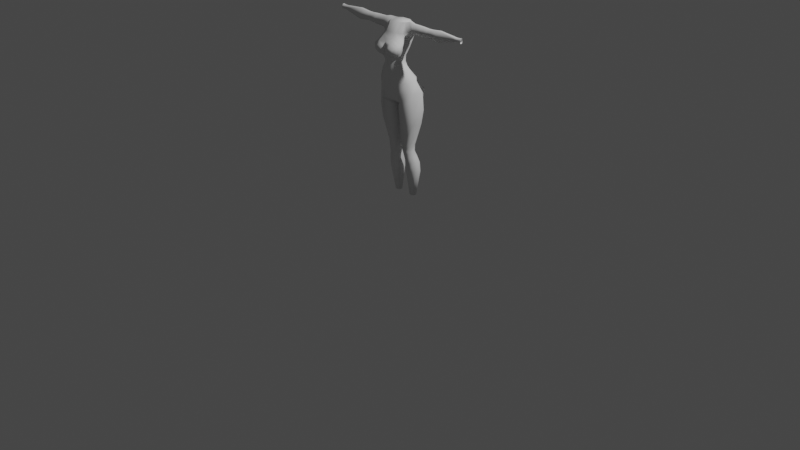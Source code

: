 # Source: untitled.blend  (saved by Blender 2.80.75; exported with 4.5.12 LTS)
import bpy
from mathutils import Matrix  # noqa: F401  (used for matrix-valued properties, if any)

bpy.ops.wm.read_factory_settings(use_empty=True)
scene = bpy.context.scene
scene.name = 'Scene'

# ---- collections
col_collection = bpy.data.collections.new('Collection'); scene.collection.children.link(col_collection)

# ---- world
world_world = bpy.data.worlds.new('World'); scene.world = world_world
world_world.use_nodes = True; world_world.node_tree.nodes.clear()
_N = world_world.node_tree.nodes; _L = world_world.node_tree.links
n0 = _N.new('ShaderNodeOutputWorld'); n0.name = 'World Output'; n0.location = (300, 300)
n1 = _N.new('ShaderNodeBackground'); n1.name = 'Background'; n1.location = (10, 300)
n1.inputs[0].default_value = (0.05088, 0.05088, 0.05088, 1.0)
_L.new(n1.outputs[0], n0.inputs[0])
n0.is_active_output = True
world_world.color = (0.05088, 0.05088, 0.05088)
world_world.use_sun_shadow = False
world_world.sun_shadow_jitter_overblur = 0.0

# ---- cameras
cam_camera = bpy.data.cameras.new('Camera')
cam_camera.clip_end = 100.0
cam_camera.ortho_scale = 7.314

# ---- lights
light_light = bpy.data.lights.new('Light', 'POINT')
light_light.transmission_factor = 0.0
light_light.energy = 1000.0
light_light.shadow_soft_size = 0.1
light_light.shadow_maximum_resolution = 0.006
light_light.use_absolute_resolution = True

# ---- meshes
me_cube_002 = bpy.data.meshes.new('Cube.002')
me_cube_002.from_pydata([(0.0, -0.5249, 0.413), (0.0, 0.271, 0.413), (0.4123, 0.09462, 0.3943), (0.4123, -0.1366, 0.3943), (0.2591, -0.2708, -0.2011), (0.4004, -0.1794, 0.2058), (0.2591, -0.01085, -0.2011), (0.3567, 0.05263, 0.2058), (0.0, 0.05747, -0.2011), (0.0, 0.1846, 0.2058), (0.0, -0.4633, -0.2011), (0.0, -0.5349, 0.2058), (0.5181, -0.2394, -0.7663), (0.5181, 0.1674, -0.7663), (0.0, 0.4146, -0.7663), (0.0, -0.4005, -0.7663), (0.0, 0.1689, -0.4656), (0.4152, -0.261, -0.4661), (0.4152, 0.04479, -0.4661), (0.0, -0.4437, -0.4656), (0.1241, 0.1341, -3.577), (0.1241, 0.3438, -3.577), (0.5245, 0.3456, -3.577), (0.5245, 0.1316, -3.577), (0.0, 0.05624, -0.3135), (0.3247, -0.01146, -0.3112), (0.3247, -0.2667, -0.3112), (0.0, -0.455, -0.3135), (0.0, -0.1689, 0.9154), (0.0, 0.271, 0.9154), (0.2756, 0.2009, 0.906), (0.2756, -0.05558, 0.906), (0.4962, 0.0967, -3.308), (0.4962, 0.3429, -3.308), (0.1383, 0.3411, -3.308), (0.1383, 0.09918, -3.308), (0.09589, -0.004101, -2.729), (0.09589, 0.2031, -2.729), (0.435, 0.205, -2.729), (0.435, -0.006577, -2.729), (0.6658, -0.118, -1.632), (0.6658, 0.3155, -1.632), (0.04409, 0.2842, -1.632), (0.04409, -0.08426, -1.632), (0.06601, -0.1155, -1.567), (0.06601, 0.308, -1.497), (0.0, 0.1831, -1.497), (0.0, -0.03602, -1.497), (0.0, -0.344, -1.105), (0.0, 0.4947, -1.105), (0.6312, 0.3016, -1.105), (0.6312, -0.117, -1.105), (0.2089, 0.2069, -4.373), (0.2089, 0.3111, -4.373), (0.3879, 0.3111, -4.373), (0.3879, 0.2044, -4.373), (0.413, 0.003327, -2.922), (0.4381, 0.05262, -3.115), (0.413, 0.2149, -2.922), (0.4381, 0.2963, -3.115), (0.1241, 0.05509, -3.115), (0.11, 0.005803, -2.922), (0.11, 0.213, -2.922), (0.1241, 0.2945, -3.115), (0.6205, -0.08581, -2.048), (0.04963, 0.2383, -2.048), (0.04963, -0.04916, -2.048), (0.6205, 0.2743, -2.048), (0.3498, -0.2061, 0.6407), (0.0, -0.3338, 0.6407), (0.3498, 0.2404, 0.6407), (0.0, 0.3181, 0.6407), (0.3243, 0.03986, -3.577), (0.2984, 0.1576, -4.373), (0.3172, -0.02136, -3.308), (0.2654, -0.1297, -2.729), (0.2654, 0.2686, -2.729), (0.3549, 0.4792, -1.541), (0.0, -0.2592, -1.336), (0.3243, 0.4429, -3.577), (0.3486, -0.3416, -1.336), (0.0, 0.4805, -1.336), (0.3549, -0.3416, -1.632), (0.3172, 0.4429, -3.308), (0.2984, 0.3581, -4.373), (0.2615, -0.1108, -2.922), (0.2811, -0.06375, -3.115), (0.2615, 0.2875, -2.922), (0.2811, 0.3958, -3.115), (0.3351, -0.2804, -2.048), (0.3351, 0.4005, -2.048), (0.1265, -0.4006, -0.2011), (0.1296, 0.05747, -0.2011), (0.2591, -0.3378, -0.7663), (0.2591, 0.4146, -0.7663), (0.2076, -0.381, -0.4658), (0.2076, 0.1689, -0.4658), (0.1623, 0.05624, -0.3124), (0.1623, -0.3923, -0.3124), (0.1378, -0.1689, 0.9154), (0.1378, 0.271, 0.9154), (0.03301, 0.1831, -1.497), (0.03301, -0.03602, -1.497), (0.3156, -0.344, -1.105), (0.1749, 0.3181, 0.6407), (0.1749, -0.3338, 0.6407), (0.1743, -0.2592, -1.336), (0.5832, 0.04761, 0.6299), (0.5832, -0.07272, 0.6299), (0.5832, 0.05187, 0.9178), (0.5832, -0.03056, 0.9178), (0.5832, -0.1089, 0.7747), (0.5832, 0.09228, 0.7747), (0.4989, 0.07111, 0.5379), (0.4592, -0.1047, 0.5379), (0.4267, -0.04307, 0.9496), (0.4267, 0.07734, 0.9496), (0.4675, 0.1364, 0.7077), (0.4675, -0.1575, 0.7077), (1.134, 0.04761, 0.6731), (1.134, -0.07272, 0.6731), (1.134, 0.05187, 0.899), (1.134, -0.03056, 0.899), (1.134, -0.1089, 0.7888), (1.134, 0.09228, 0.7888), (1.299, 0.04761, 0.6675), (1.299, -0.07272, 0.6675), (1.299, 0.05187, 0.9047), (1.299, -0.03056, 0.9047), (1.299, -0.1089, 0.7888), (1.299, 0.09228, 0.7888), (1.579, 0.04761, 0.6353), (1.579, -0.07272, 0.6353), (1.579, 0.05187, 0.9368), (1.579, -0.03056, 0.9368), (1.579, -0.1089, 0.7831), (1.579, 0.09228, 0.7831), (2.206, 0.02293, 0.7797), (2.206, -0.03918, 0.7797), (2.206, 0.02513, 0.8918), (2.206, -0.01742, 0.8918), (2.206, -0.05786, 0.8408), (2.206, 0.04598, 0.8408), (0.8929, -0.03098, 0.9076), (0.8929, 0.0671, 0.9076), (0.8929, -0.09125, 0.6522), (0.8929, -0.145, 0.7823), (0.8929, 0.06105, 0.6522), (0.8929, 0.1187, 0.7823), (1.217, -0.07272, 0.6769), (1.217, -0.1089, 0.7888), (1.217, -0.03056, 0.9018), (1.217, 0.04761, 0.6769), (1.217, 0.09228, 0.7888), (1.217, 0.05187, 0.9018), (2.378, 0.02293, 0.7702), (2.378, -0.03918, 0.7702), (2.378, 0.02513, 0.9107), (2.378, -0.01742, 0.9107), (2.378, -0.05786, 0.8389), (2.378, 0.04598, 0.8389), (2.292, 0.04598, 0.8399), (2.292, 0.02293, 0.7825), (2.292, 0.02513, 0.8937), (2.292, -0.01742, 0.8937), (2.292, -0.03918, 0.7825), (2.292, -0.05786, 0.8399), (0.2793, -0.01964, -0.02439), (0.323, -0.2625, -0.02439), (0.0, -0.4889, -0.02439), (0.0, 0.1104, -0.02439), (0.134, -0.4889, -0.02439), (0.1372, 0.1104, -0.02439), (0.2307, -0.6374, 0.2922), (0.2195, -0.5659, 0.3905), (0.2138, -0.4916, 0.4726), (0.2337, -0.6635, 0.2075), (0.3485, -0.6166, 0.2546), (0.4279, -0.5329, 0.3114), (0.4446, -0.4194, 0.3475), (0.3439, -0.6018, 0.1414), (0.4199, -0.4974, 0.1153), (0.4353, -0.3784, 0.1212), (0.2215, -0.6135, 0.08478), (0.2195, -0.5176, 0.0173), (0.1966, -0.4968, 0.007987), (0.1122, -0.6456, 0.1414), (0.03508, -0.5733, 0.1153), (0.0, -0.5119, 0.09071), (0.1168, -0.6472, 0.2546), (0.03774, -0.6088, 0.3114), (0.0, -0.4322, 0.5235), (0.3721, -0.3159, 0.4898), (0.1949, -0.415, 0.5541), (0.4262, -0.2585, 0.3741), (0.159, 0.2115, 0.4067), (0.1451, 0.1368, 0.2058), (0.4123, 0.09462, 0.3943), (0.03981, 0.4773, -1.524), (0.1122, 0.4773, -1.551), (0.0, 0.4876, -1.221), (0.0, 0.4931, -1.48), (0.3549, 0.5341, -1.475), (0.3549, 0.6136, -1.338), (0.3549, 0.6325, -1.217), (0.3549, 0.6192, -1.096), (0.3549, 0.5397, -0.8936), (0.116, 0.5208, -1.479), (0.1179, 0.5984, -1.329), (0.1179, 0.6117, -1.21), (0.1217, 0.5908, -1.083)], [(49, 14), (49, 81), (205, 206)], [(167, 7, 5, 168), (18, 17, 12, 13), (5, 7, 197, 3), (105, 68, 31, 99), (74, 35, 20, 72), (96, 18, 13, 94), (95, 19, 15, 93), (98, 27, 19, 95), (97, 25, 18, 96), (25, 26, 17, 18), (84, 73, 52, 53), (83, 33, 22, 79), (59, 57, 32, 33), (6, 4, 26, 25), (92, 6, 25, 97), (91, 10, 27, 98), (100, 29, 28, 99), (104, 71, 29, 100), (88, 59, 33, 83), (35, 34, 21, 20), (60, 63, 34, 35), (66, 65, 37, 36), (20, 21, 53, 52), (106, 78, 47, 102), (22, 23, 55, 54), (13, 12, 51, 50), (93, 15, 48, 103), (33, 32, 23, 22), (50, 51, 40, 41), (44, 45, 42, 43), (80, 44, 43, 82), (90, 67, 38, 76), (67, 64, 39, 38), (86, 60, 35, 74), (89, 66, 36, 75), (72, 20, 52, 73), (79, 22, 54, 84), (75, 36, 61, 85), (85, 61, 60, 86), (36, 37, 62, 61), (61, 62, 63, 60), (76, 38, 58, 87), (87, 58, 59, 88), (38, 39, 56, 58), (58, 56, 57, 59), (82, 43, 66, 89), (41, 40, 64, 67), (77, 41, 67, 90), (43, 42, 65, 66), (42, 77, 90, 65), (40, 82, 89, 64), (62, 87, 88, 63), (37, 76, 87, 62), (56, 85, 86, 57), (39, 75, 85, 56), (21, 79, 84, 53), (23, 72, 73, 55), (64, 89, 75, 39), (57, 86, 74, 32), (65, 90, 76, 37), (51, 80, 82, 40), (103, 48, 78, 106), (63, 88, 83, 34), (34, 83, 79, 21), (54, 55, 73, 84), (32, 74, 72, 23), (51, 103, 80), (12, 93, 103, 51), (80, 106, 102, 44), (70, 104, 100, 30), (30, 100, 99, 31), (4, 91, 98, 26), (8, 92, 97, 24), (24, 97, 96, 16), (26, 98, 95, 17), (17, 95, 93, 12), (16, 96, 94, 14), (69, 105, 99, 28), (114, 113, 107, 108), (116, 115, 110, 109), (117, 116, 109, 112), (115, 118, 111, 110), (113, 117, 112, 107), (118, 114, 108, 111), (68, 3, 114, 118), (197, 70, 117, 113), (31, 68, 118, 115), (70, 30, 116, 117), (30, 31, 115, 116), (3, 197, 113, 114), (144, 143, 122, 121), (146, 145, 120, 123), (143, 146, 123, 122), (145, 147, 119, 120), (147, 148, 124, 119), (148, 144, 121, 124), (150, 149, 126, 129), (151, 150, 129, 128), (149, 152, 125, 126), (152, 153, 130, 125), (153, 154, 127, 130), (154, 151, 128, 127), (125, 130, 136, 131), (130, 127, 133, 136), (127, 128, 134, 133), (129, 126, 132, 135), (128, 129, 135, 134), (126, 125, 131, 132), (135, 132, 138, 141), (134, 135, 141, 140), (132, 131, 137, 138), (131, 136, 142, 137), (136, 133, 139, 142), (133, 134, 140, 139), (112, 109, 144, 148), (107, 112, 148, 147), (108, 107, 147, 145), (110, 111, 146, 143), (111, 108, 145, 146), (109, 110, 143, 144), (121, 122, 151, 154), (124, 121, 154, 153), (119, 124, 153, 152), (120, 119, 152, 149), (122, 123, 150, 151), (123, 120, 149, 150), (162, 161, 160, 155), (161, 163, 157, 160), (163, 164, 158, 157), (166, 165, 156, 159), (164, 166, 159, 158), (165, 162, 155, 156), (138, 137, 162, 165), (140, 141, 166, 164), (141, 138, 165, 166), (139, 140, 164, 163), (142, 139, 163, 161), (137, 142, 161, 162), (8, 170, 172, 92), (4, 168, 171, 91), (91, 171, 169, 10), (6, 167, 168, 4), (92, 172, 167, 6), (175, 174, 178, 179), (173, 176, 177), (174, 173, 177, 178), (179, 178, 181, 182), (177, 176, 180), (178, 177, 180, 181), (180, 176, 183), (181, 180, 183, 184), (182, 181, 184, 185), (184, 183, 186, 187), (185, 184, 187, 188), (183, 176, 186), (187, 186, 189, 190), (188, 187, 190, 0, 11), (186, 176, 189), (190, 189, 173, 174), (0, 190, 174, 175), (189, 176, 173), (3, 194, 179, 182, 5), (168, 5, 182, 185), (171, 168, 185), (169, 171, 185, 188), (193, 175, 179, 192), (68, 192, 194, 3), (191, 193, 105, 69), (0, 175, 193, 191), (105, 193, 192, 68), (194, 192, 179), (1, 71, 104, 195), (70, 2, 195, 104), (9, 1, 195, 196), (9, 196, 172, 170), (7, 196, 195, 197), (7, 167, 172, 196), (101, 102, 47, 46), (102, 101, 45, 44), (80, 103, 106), (49, 210, 209, 200), (200, 209, 208, 81), (81, 208, 207, 201), (198, 201, 207, 199), (199, 207, 202, 77), (203, 202, 207, 208), (204, 203, 208, 209), (205, 204, 209, 210), (101, 46, 81, 201, 45), (201, 198, 45), (45, 198, 199, 42), (42, 199, 77)])
me_cube_002.polygons.foreach_set('use_smooth', [True] * 192)
_uv = me_cube_002.uv_layers.new(name='UVMap')
_uv.uv.foreach_set('vector', [0.5282, 0.5, 0.625, 0.5, 0.625, 0.75, 0.5282, 0.75, 0.375, 0.5, 0.375, 0.75, 0.375, 0.75, 0.375, 0.5, 0.625, 0.75, 0.625, 0.5, 0.625, 0.5, 0.625, 0.75, 0.625, 0.8125, 0.625, 0.75, 0.625, 0.75, 0.625, 0.8125, 0.375, 0.75, 0.375, 0.75, 0.375, 0.75, 0.375, 0.75, 0.375, 0.4375, 0.375, 0.5, 0.375, 0.5, 0.375, 0.4375, 0.375, 0.8125, 0.375, 0.875, 0.375, 0.875, 0.375, 0.8125, 0.375, 0.8125, 0.375, 0.875, 0.375, 0.875, 0.375, 0.8125, 0.375, 0.4375, 0.375, 0.5, 0.375, 0.5, 0.375, 0.4375, 0.375, 0.5, 0.375, 0.75, 0.375, 0.75, 0.375, 0.5, 0.375, 0.5, 0.375, 0.75, 0.375, 0.75, 0.375, 0.5, 0.375, 0.5, 0.375, 0.5, 0.375, 0.5, 0.375, 0.5, 0.375, 0.5, 0.375, 0.75, 0.375, 0.75, 0.375, 0.5, 0.375, 0.5, 0.375, 0.75, 0.375, 0.75, 0.375, 0.5, 0.375, 0.4375, 0.375, 0.5, 0.375, 0.5, 0.375, 0.4375, 0.375, 0.8125, 0.375, 0.875, 0.375, 0.875, 0.375, 0.8125, 0.6875, 0.5, 0.75, 0.5, 0.75, 0.75, 0.6875, 0.75, 0.625, 0.4375, 0.625, 0.375, 0.625, 0.375, 0.625, 0.4375, 0.375, 0.5, 0.375, 0.5, 0.375, 0.5, 0.375, 0.5, 0.0, 0.0, 0.0, 0.0, 0.0, 0.0, 0.0, 0.0, 0.0, 0.0, 0.0, 0.0, 0.0, 0.0, 0.0, 0.0, 0.0, 0.0, 0.0, 0.0, 0.0, 0.0, 0.0, 0.0, 0.0, 0.0, 0.0, 0.0, 0.0, 0.0, 0.0, 0.0, 0.375, 0.8125, 0.375, 0.875, 0.375, 0.875, 0.375, 0.8125, 0.375, 0.5, 0.375, 0.75, 0.375, 0.75, 0.375, 0.5, 0.375, 0.5, 0.375, 0.75, 0.375, 0.75, 0.375, 0.5, 0.375, 0.8125, 0.375, 0.875, 0.375, 0.875, 0.375, 0.8125, 0.375, 0.5, 0.375, 0.75, 0.375, 0.75, 0.375, 0.5, 0.375, 0.5, 0.375, 0.75, 0.375, 0.75, 0.375, 0.5, 0.0, 0.0, 0.0, 0.0, 0.0, 0.0, 0.0, 0.0, 0.375, 0.75, 0.375, 0.75, 0.375, 0.75, 0.375, 0.75, 0.375, 0.5, 0.375, 0.5, 0.375, 0.5, 0.375, 0.5, 0.375, 0.5, 0.375, 0.75, 0.375, 0.75, 0.375, 0.5, 0.375, 0.75, 0.375, 0.75, 0.375, 0.75, 0.375, 0.75, 0.375, 0.75, 0.375, 0.75, 0.375, 0.75, 0.375, 0.75, 0.375, 0.75, 0.375, 0.75, 0.375, 0.75, 0.375, 0.75, 0.375, 0.5, 0.375, 0.5, 0.375, 0.5, 0.375, 0.5, 0.375, 0.75, 0.375, 0.75, 0.375, 0.75, 0.375, 0.75, 0.375, 0.75, 0.375, 0.75, 0.375, 0.75, 0.375, 0.75, 0.0, 0.0, 0.0, 0.0, 0.0, 0.0, 0.0, 0.0, 0.0, 0.0, 0.0, 0.0, 0.0, 0.0, 0.0, 0.0, 0.375, 0.5, 0.375, 0.5, 0.375, 0.5, 0.375, 0.5, 0.375, 0.5, 0.375, 0.5, 0.375, 0.5, 0.375, 0.5, 0.375, 0.5, 0.375, 0.75, 0.375, 0.75, 0.375, 0.5, 0.375, 0.5, 0.375, 0.75, 0.375, 0.75, 0.375, 0.5, 0.375, 0.75, 0.375, 0.75, 0.375, 0.75, 0.375, 0.75, 0.375, 0.5, 0.375, 0.75, 0.375, 0.75, 0.375, 0.5, 0.375, 0.5, 0.375, 0.5, 0.375, 0.5, 0.375, 0.5, 0.0, 0.0, 0.0, 0.0, 0.0, 0.0, 0.0, 0.0, 0.375, 0.5, 0.375, 0.5, 0.375, 0.5, 0.375, 0.5, 0.375, 0.75, 0.375, 0.75, 0.375, 0.75, 0.375, 0.75, 0.375, 0.5, 0.375, 0.5, 0.375, 0.5, 0.375, 0.5, 0.375, 0.5, 0.375, 0.5, 0.375, 0.5, 0.375, 0.5, 0.375, 0.75, 0.375, 0.75, 0.375, 0.75, 0.375, 0.75, 0.375, 0.75, 0.375, 0.75, 0.375, 0.75, 0.375, 0.75, 0.375, 0.5, 0.375, 0.5, 0.375, 0.5, 0.375, 0.5, 0.375, 0.75, 0.375, 0.75, 0.375, 0.75, 0.375, 0.75, 0.375, 0.75, 0.375, 0.75, 0.375, 0.75, 0.375, 0.75, 0.375, 0.75, 0.375, 0.75, 0.375, 0.75, 0.375, 0.75, 0.375, 0.5, 0.375, 0.5, 0.375, 0.5, 0.375, 0.5, 0.375, 0.75, 0.375, 0.75, 0.375, 0.75, 0.375, 0.75, 0.375, 0.8125, 0.375, 0.875, 0.375, 0.875, 0.375, 0.8125, 0.375, 0.5, 0.375, 0.5, 0.375, 0.5, 0.375, 0.5, 0.375, 0.5, 0.375, 0.5, 0.375, 0.5, 0.375, 0.5, 0.375, 0.5, 0.375, 0.75, 0.375, 0.75, 0.375, 0.5, 0.375, 0.75, 0.375, 0.75, 0.375, 0.75, 0.375, 0.75, 0.375, 0.75, 0.375, 0.8125, 0.375, 0.75, 0.375, 0.75, 0.375, 0.8125, 0.375, 0.8125, 0.375, 0.75, 0.375, 0.75, 0.375, 0.8125, 0.375, 0.8125, 0.375, 0.75, 0.625, 0.5, 0.625, 0.4375, 0.625, 0.4375, 0.625, 0.5, 0.625, 0.5, 0.6875, 0.5, 0.6875, 0.75, 0.625, 0.75, 0.375, 0.75, 0.375, 0.8125, 0.375, 0.8125, 0.375, 0.75, 0.375, 0.375, 0.375, 0.4375, 0.375, 0.4375, 0.375, 0.375, 0.375, 0.375, 0.375, 0.4375, 0.375, 0.4375, 0.375, 0.375, 0.375, 0.75, 0.375, 0.8125, 0.375, 0.8125, 0.375, 0.75, 0.375, 0.75, 0.375, 0.8125, 0.375, 0.8125, 0.375, 0.75, 0.375, 0.375, 0.375, 0.4375, 0.375, 0.4375, 0.375, 0.375, 0.625, 0.875, 0.625, 0.8125, 0.625, 0.8125, 0.625, 0.875, 0.625, 0.75, 0.625, 0.5, 0.625, 0.5, 0.625, 0.75, 0.625, 0.5, 0.625, 0.75, 0.625, 0.75, 0.625, 0.5, 0.625, 0.5, 0.625, 0.5, 0.625, 0.5, 0.625, 0.5, 0.625, 0.75, 0.625, 0.75, 0.625, 0.75, 0.625, 0.75, 0.625, 0.5, 0.625, 0.5, 0.625, 0.5, 0.625, 0.5, 0.625, 0.75, 0.625, 0.75, 0.625, 0.75, 0.625, 0.75, 0.625, 0.75, 0.625, 0.75, 0.625, 0.75, 0.625, 0.75, 0.625, 0.5, 0.625, 0.5, 0.625, 0.5, 0.625, 0.5, 0.625, 0.75, 0.625, 0.75, 0.625, 0.75, 0.625, 0.75, 0.625, 0.5, 0.625, 0.5, 0.625, 0.5, 0.625, 0.5, 0.625, 0.5, 0.625, 0.75, 0.625, 0.75, 0.625, 0.5, 0.625, 0.75, 0.625, 0.5, 0.625, 0.5, 0.625, 0.75, 0.625, 0.5, 0.625, 0.75, 0.625, 0.75, 0.625, 0.5, 0.625, 0.75, 0.625, 0.75, 0.625, 0.75, 0.625, 0.75, 0.625, 0.75, 0.625, 0.75, 0.625, 0.75, 0.625, 0.75, 0.625, 0.75, 0.625, 0.5, 0.625, 0.5, 0.625, 0.75, 0.625, 0.5, 0.625, 0.5, 0.625, 0.5, 0.625, 0.5, 0.625, 0.5, 0.625, 0.5, 0.625, 0.5, 0.625, 0.5, 0.625, 0.75, 0.625, 0.75, 0.625, 0.75, 0.625, 0.75, 0.625, 0.75, 0.625, 0.75, 0.625, 0.75, 0.625, 0.75, 0.625, 0.75, 0.625, 0.5, 0.625, 0.5, 0.625, 0.75, 0.625, 0.5, 0.625, 0.5, 0.625, 0.5, 0.625, 0.5, 0.625, 0.5, 0.625, 0.5, 0.625, 0.5, 0.625, 0.5, 0.625, 0.5, 0.625, 0.75, 0.625, 0.75, 0.625, 0.5, 0.625, 0.5, 0.625, 0.5, 0.625, 0.5, 0.625, 0.5, 0.625, 0.5, 0.625, 0.5, 0.625, 0.5, 0.625, 0.5, 0.625, 0.5, 0.625, 0.75, 0.625, 0.75, 0.625, 0.5, 0.625, 0.75, 0.625, 0.75, 0.625, 0.75, 0.625, 0.75, 0.625, 0.75, 0.625, 0.75, 0.625, 0.75, 0.625, 0.75, 0.625, 0.75, 0.625, 0.5, 0.625, 0.5, 0.625, 0.75, 0.625, 0.75, 0.625, 0.75, 0.625, 0.75, 0.625, 0.75, 0.625, 0.75, 0.625, 0.75, 0.625, 0.75, 0.625, 0.75, 0.625, 0.75, 0.625, 0.5, 0.625, 0.5, 0.625, 0.75, 0.625, 0.5, 0.625, 0.5, 0.625, 0.5, 0.625, 0.5, 0.625, 0.5, 0.625, 0.5, 0.625, 0.5, 0.625, 0.5, 0.625, 0.5, 0.625, 0.75, 0.625, 0.75, 0.625, 0.5, 0.625, 0.5, 0.625, 0.5, 0.625, 0.5, 0.625, 0.5, 0.625, 0.5, 0.625, 0.5, 0.625, 0.5, 0.625, 0.5, 0.625, 0.75, 0.625, 0.5, 0.625, 0.5, 0.625, 0.75, 0.625, 0.75, 0.625, 0.75, 0.625, 0.75, 0.625, 0.75, 0.625, 0.75, 0.625, 0.75, 0.625, 0.75, 0.625, 0.75, 0.625, 0.5, 0.625, 0.75, 0.625, 0.75, 0.625, 0.5, 0.625, 0.5, 0.625, 0.75, 0.625, 0.75, 0.625, 0.5, 0.625, 0.5, 0.625, 0.5, 0.625, 0.5, 0.625, 0.5, 0.625, 0.5, 0.625, 0.5, 0.625, 0.5, 0.625, 0.5, 0.625, 0.75, 0.625, 0.5, 0.625, 0.5, 0.625, 0.75, 0.625, 0.75, 0.625, 0.75, 0.625, 0.75, 0.625, 0.75, 0.625, 0.75, 0.625, 0.75, 0.625, 0.75, 0.625, 0.75, 0.625, 0.5, 0.625, 0.5, 0.625, 0.5, 0.625, 0.5, 0.625, 0.5, 0.625, 0.5, 0.625, 0.5, 0.625, 0.5, 0.625, 0.5, 0.625, 0.75, 0.625, 0.75, 0.625, 0.5, 0.625, 0.75, 0.625, 0.75, 0.625, 0.75, 0.625, 0.75, 0.625, 0.75, 0.625, 0.75, 0.625, 0.75, 0.625, 0.75, 0.625, 0.75, 0.625, 0.5, 0.625, 0.5, 0.625, 0.75, 0.625, 0.75, 0.625, 0.5, 0.625, 0.5, 0.625, 0.75, 0.625, 0.75, 0.625, 0.75, 0.625, 0.75, 0.625, 0.75, 0.625, 0.75, 0.625, 0.75, 0.625, 0.75, 0.625, 0.75, 0.625, 0.5, 0.625, 0.75, 0.625, 0.75, 0.625, 0.5, 0.625, 0.5, 0.625, 0.5, 0.625, 0.5, 0.625, 0.5, 0.625, 0.5, 0.625, 0.5, 0.625, 0.5, 0.625, 0.5, 0.375, 0.375, 0.5282, 0.375, 0.5282, 0.4375, 0.375, 0.4375, 0.375, 0.75, 0.5282, 0.75, 0.5282, 0.8125, 0.375, 0.8125, 0.375, 0.8125, 0.5282, 0.8125, 0.5282, 0.875, 0.375, 0.875, 0.375, 0.5, 0.5282, 0.5, 0.5282, 0.75, 0.375, 0.75, 0.375, 0.4375, 0.5282, 0.4375, 0.5282, 0.5, 0.375, 0.5, 0.6667, 0.5, 0.6667, 0.6667, 0.5, 0.6667, 0.5, 0.5, 0.6667, 0.8333, 0.5833, 1.0, 0.5, 0.8333, 0.6667, 0.6667, 0.6667, 0.8333, 0.5, 0.8333, 0.5, 0.6667, 0.5, 0.5, 0.5, 0.6667, 0.3333, 0.6667, 0.3333, 0.5, 0.5, 0.8333, 0.4167, 1.0, 0.3333, 0.8333, 0.5, 0.6667, 0.5, 0.8333, 0.3333, 0.8333, 0.3333, 0.6667, 0.3333, 0.8333, 0.25, 1.0, 0.1667, 0.8333, 0.3333, 0.6667, 0.3333, 0.8333, 0.1667, 0.8333, 0.1667, 0.6667, 0.3333, 0.5, 0.3333, 0.6667, 0.1667, 0.6667, 0.1667, 0.5, 0.1667, 0.6667, 0.1667, 0.8333, 0.0, 0.8333, 0.0, 0.6667, 0.1667, 0.5, 0.1667, 0.6667, 0.0, 0.6667, 2.98e-08, 0.5, 0.1667, 0.8333, 0.08333, 1.0, 0.0, 0.8333, 1.0, 0.6667, 1.0, 0.8333, 0.8333, 0.8333, 0.8333, 0.6667, 1.0, 0.5, 1.0, 0.6667, 0.8333, 0.6667, 0.8333, 0.5, 0.9167, 0.5, 1.0, 0.8333, 0.9167, 1.0, 0.8333, 0.8333, 0.8333, 0.6667, 0.8333, 0.8333, 0.6667, 0.8333, 0.6667, 0.6667, 0.8333, 0.5, 0.8333, 0.6667, 0.6667, 0.6667, 0.6667, 0.5, 0.8333, 0.8333, 0.75, 1.0, 0.6667, 0.8333, 0.625, 0.75, 0.5711, 0.6422, 0.5, 0.5, 0.3333, 0.5, 0.625, 0.75, 0.5282, 0.75, 0.625, 0.75, 0.3333, 0.5, 0.1667, 0.5, 0.5282, 0.8125, 0.5282, 0.75, 0.1667, 0.5, 0.5282, 0.875, 0.5282, 0.8125, 0.1667, 0.5, 2.98e-08, 0.5, 0.6465, 0.6516, 0.6667, 0.5, 0.5, 0.5, 0.5606, 0.6213, 0.625, 0.75, 0.5606, 0.6213, 0.5711, 0.6422, 0.625, 0.75, 0.3032, 0.4245, 0.6465, 0.6516, 0.625, 0.8125, 0.625, 0.875, 0.0, 0.0, 0.6667, 0.5, 0.6465, 0.6516, 0.3032, 0.4245, 0.625, 0.8125, 0.6465, 0.6516, 0.5606, 0.6213, 0.625, 0.75, 0.5711, 0.6422, 0.5606, 0.6213, 0.5, 0.5, 0.0, 0.0, 0.625, 0.375, 0.625, 0.4375, 0.0, 0.0, 0.625, 0.5, 0.0, 0.0, 0.0, 0.0, 0.625, 0.4375, 0.0, 0.0, 0.0, 0.0, 0.0, 0.0, 0.0, 0.0, 0.0, 0.0, 0.0, 0.0, 0.5282, 0.4375, 0.5282, 0.375, 0.625, 0.5, 0.0, 0.0, 0.0, 0.0, 0.625, 0.5, 0.625, 0.5, 0.5282, 0.5, 0.5282, 0.4375, 0.0, 0.0, 0.375, 0.4375, 0.375, 0.8125, 0.375, 0.875, 0.375, 0.375, 0.375, 0.8125, 0.375, 0.4375, 0.375, 0.5, 0.0, 0.0, 0.375, 0.75, 0.375, 0.8125, 0.375, 0.8125, 0.0, 0.0, 0.0, 0.0, 0.0, 0.0, 0.0, 0.0, 0.0, 0.0, 0.0, 0.0, 0.0, 0.0, 0.0, 0.0, 0.0, 0.0, 0.0, 0.0, 0.0, 0.0, 0.0, 0.0, 0.0, 0.0, 0.0, 0.0, 0.0, 0.0, 0.0, 0.0, 0.0, 0.0, 0.0, 0.0, 0.0, 0.0, 0.0, 0.0, 0.0, 0.0, 0.0, 0.0, 0.0, 0.0, 0.0, 0.0, 0.0, 0.0, 0.0, 0.0, 0.0, 0.0, 0.0, 0.0, 0.0, 0.0, 0.0, 0.0, 0.0, 0.0, 0.0, 0.0, 0.375, 0.4375, 0.375, 0.375, 0.0, 0.0, 0.0, 0.0, 0.375, 0.5, 0.0, 0.0, 0.0, 0.0, 0.375, 0.5, 0.375, 0.5, 0.0, 0.0, 0.0, 0.0, 0.0, 0.0, 0.0, 0.0, 0.0, 0.0, 0.0, 0.0])
me_cube_002.use_remesh_preserve_volume = False
me_cube_002.use_remesh_preserve_attributes = False
me_cube_002.use_mirror_vertex_groups = False
me_cube_002.update()

# ---- objects
ob_light = bpy.data.objects.new('Light', light_light)
ob_camera = bpy.data.objects.new('Camera', cam_camera)
ob_empty = bpy.data.objects.new('Empty', None)
ob_cube = bpy.data.objects.new('Cube', me_cube_002)
ob_empty_001 = bpy.data.objects.new('Empty.001', None)

# ---- transforms, parenting, visibility, modifiers, constraints
ob_light.location = (4.076, 1.005, 5.904)
ob_light.rotation_euler = (0.6503, 0.05522, 1.866)
ob_light.lock_rotations_4d = False
ob_light.empty_display_type = 'ARROWS'
ob_light.color = (0.0, 0.0, 0.0, 0.0)
ob_light.lineart.crease_threshold = 0.0
ob_camera.location = (7.359, -6.926, 4.958)
ob_camera.rotation_euler = (1.109, 0.0, 0.8149)
ob_camera.lock_rotations_4d = False
ob_camera.empty_display_type = 'ARROWS'
ob_camera.color = (0.0, 0.0, 0.0, 0.0)
ob_camera.display_type = 'WIRE'
ob_camera.lineart.crease_threshold = 0.0
ob_empty.location = (1.259, -1.736e-07, 1.287)
ob_empty.rotation_euler = (1.571, -0.0, -0.0)
ob_empty.empty_display_type = 'IMAGE'
ob_empty.empty_display_size = 5.0
ob_empty.show_empty_image_perspective = False
ob_empty.lineart.crease_threshold = 0.0
ob_cube.location = (0.006328, -2.357e-07, 1.754)
ob_cube.scale = (0.3359, 0.3359, 0.3359)
ob_cube.lineart.crease_threshold = 0.0
_m = ob_cube.modifiers.new('Mirror', 'MIRROR')
_m.use_clip = True
ob_empty_001.location = (1.462e-16, -0.128, 1.287)
ob_empty_001.rotation_euler = (1.571, -0.0, 1.571)
ob_empty_001.empty_display_type = 'IMAGE'
ob_empty_001.empty_display_size = 5.0
ob_empty_001.show_empty_image_perspective = False
ob_empty_001.lineart.crease_threshold = 0.0

# ---- collection membership
col_collection.objects.link(ob_light)
col_collection.objects.link(ob_camera)
col_collection.objects.link(ob_empty)
col_collection.objects.link(ob_cube)
col_collection.objects.link(ob_empty_001)

# ---- scene / render settings (as saved in the file)
scene.camera = ob_camera
scene.frame_start = 1; scene.frame_end = 250; scene.frame_set(1)
scene.render.engine = 'BLENDER_EEVEE_NEXT'
scene.cycles.use_denoising = False
scene.cycles.samples = 128
scene.cycles.sampling_pattern = 'TABULATED_SOBOL'
scene.cycles.use_adaptive_sampling = False
scene.cycles.use_light_tree = False
scene.view_settings.view_transform = 'Filmic'
bpy.context.view_layer.update()

